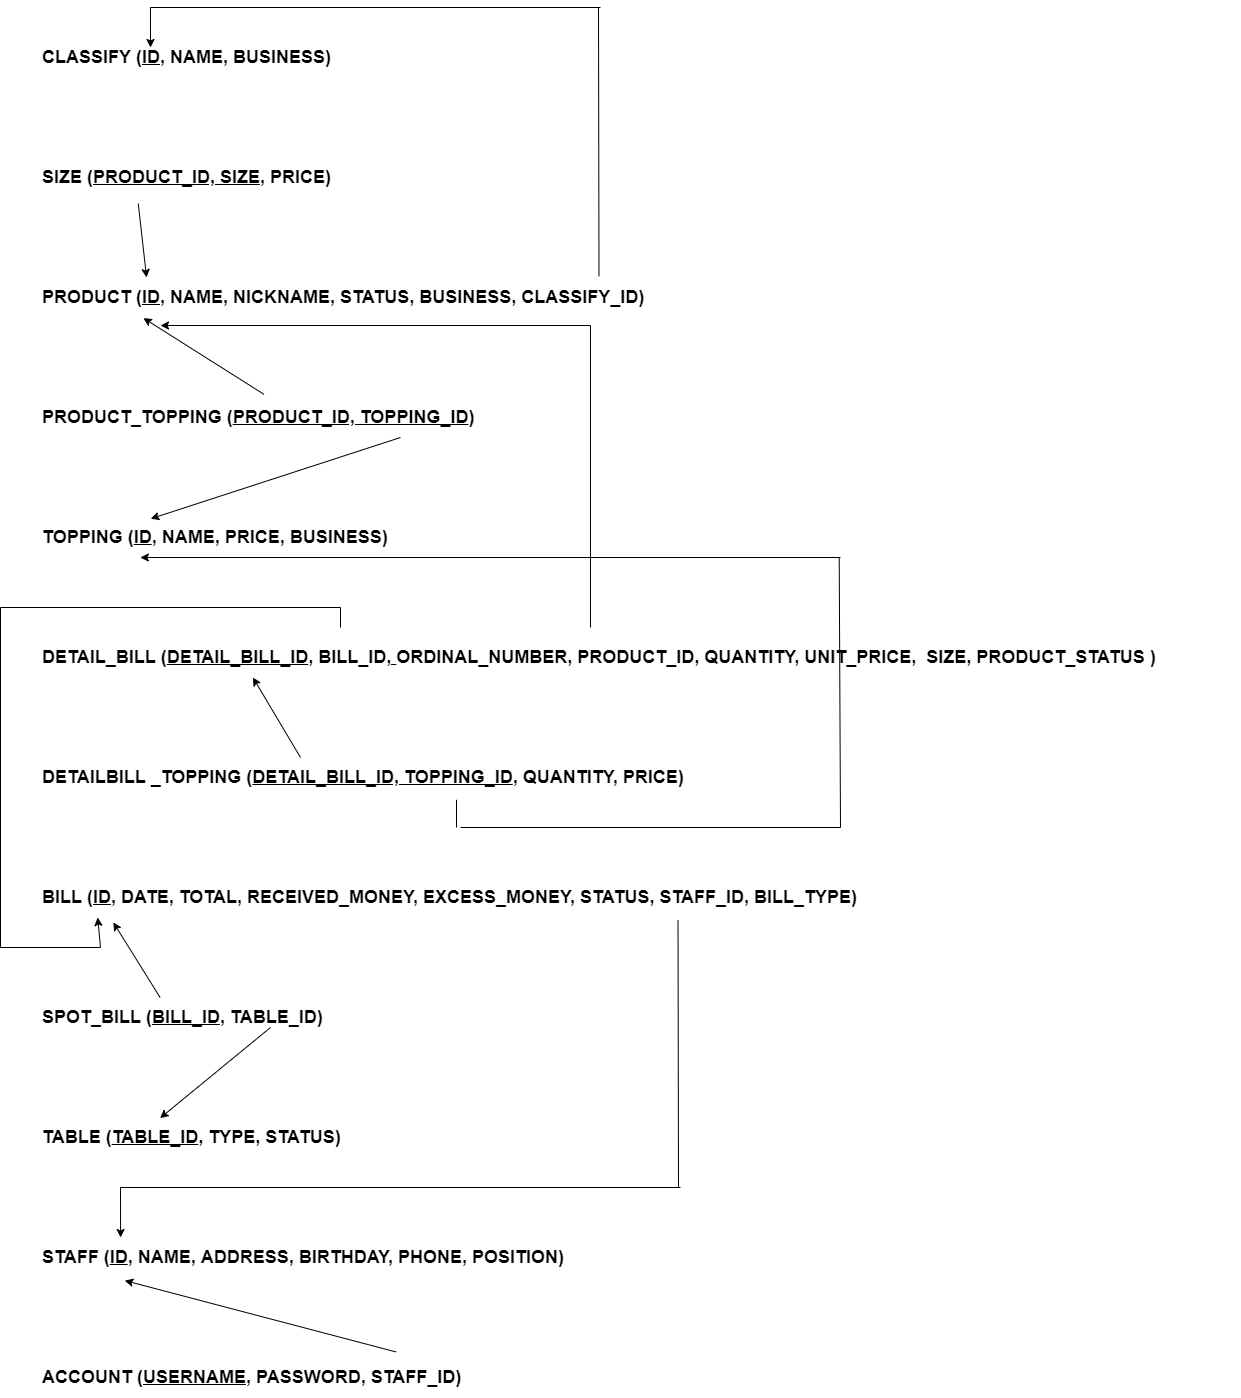

The diagram above was exported from draw.io. Its source (the exported page's mxGraphModel, read from the mxfile embedded in the PNG):
<mxGraphModel dx="1888" dy="641" grid="1" gridSize="10" guides="1" tooltips="1" connect="1" arrows="1" fold="1" page="1" pageScale="1" pageWidth="850" pageHeight="1100" math="0" shadow="0">
  <root>
    <mxCell id="0" />
    <mxCell id="1" parent="0" />
    <mxCell id="aRT50LWoGQeh7JBk3BLM-271" value="&lt;font style=&quot;font-size: 18px&quot;&gt;CLASSIFY (&lt;u&gt;ID&lt;/u&gt;, NAME, BUSINESS)&lt;/font&gt;" style="text;html=1;strokeColor=none;fillColor=none;align=left;verticalAlign=middle;whiteSpace=wrap;rounded=0;fontStyle=1" vertex="1" parent="1">
      <mxGeometry y="1130" width="430" height="40" as="geometry" />
    </mxCell>
    <mxCell id="aRT50LWoGQeh7JBk3BLM-272" value="&lt;span style=&quot;font-size: 18px&quot;&gt;PRODUCT (&lt;u&gt;ID&lt;/u&gt;, NAME, NICKNAME, STATUS, BUSINESS, CLASSIFY_ID)&lt;/span&gt;" style="text;html=1;strokeColor=none;fillColor=none;align=left;verticalAlign=middle;whiteSpace=wrap;rounded=0;fontStyle=1" vertex="1" parent="1">
      <mxGeometry y="1370" width="1040" height="40" as="geometry" />
    </mxCell>
    <mxCell id="aRT50LWoGQeh7JBk3BLM-273" value="&lt;span style=&quot;font-size: 18px&quot;&gt;SIZE (&lt;u&gt;PRODUCT_ID, SIZE&lt;/u&gt;, PRICE)&lt;/span&gt;" style="text;html=1;strokeColor=none;fillColor=none;align=left;verticalAlign=middle;whiteSpace=wrap;rounded=0;fontStyle=1" vertex="1" parent="1">
      <mxGeometry y="1250" width="1040" height="40" as="geometry" />
    </mxCell>
    <mxCell id="aRT50LWoGQeh7JBk3BLM-274" value="&lt;span style=&quot;font-size: 18px&quot;&gt;TOPPING (&lt;u&gt;ID&lt;/u&gt;, NAME, PRICE, BUSINESS)&lt;/span&gt;" style="text;html=1;strokeColor=none;fillColor=none;align=left;verticalAlign=middle;whiteSpace=wrap;rounded=0;fontStyle=1" vertex="1" parent="1">
      <mxGeometry y="1610" width="1040" height="40" as="geometry" />
    </mxCell>
    <mxCell id="aRT50LWoGQeh7JBk3BLM-275" value="&lt;span style=&quot;font-size: 18px&quot;&gt;PRODUCT_TOPPING (&lt;u&gt;PRODUCT_ID, TOPPING_ID&lt;/u&gt;)&lt;/span&gt;" style="text;html=1;strokeColor=none;fillColor=none;align=left;verticalAlign=middle;whiteSpace=wrap;rounded=0;fontStyle=1" vertex="1" parent="1">
      <mxGeometry y="1490" width="1040" height="40" as="geometry" />
    </mxCell>
    <mxCell id="aRT50LWoGQeh7JBk3BLM-276" value="&lt;span style=&quot;font-size: 18px&quot;&gt;DETAIL_BILL (&lt;u&gt;DETAIL_BILL_ID&lt;/u&gt;, BILL_ID&lt;u&gt;,&amp;nbsp;&lt;/u&gt;&lt;/span&gt;&lt;span style=&quot;font-size: 18px&quot;&gt;ORDINAL_NUMBER&lt;/span&gt;&lt;span style=&quot;font-size: 18px&quot;&gt;, PRODUCT_ID, QUANTITY, UNIT_PRICE,&amp;nbsp; SIZE, PRODUCT_STATUS )&lt;/span&gt;" style="text;html=1;strokeColor=none;fillColor=none;align=left;verticalAlign=middle;whiteSpace=wrap;rounded=0;fontStyle=1" vertex="1" parent="1">
      <mxGeometry y="1730" width="1200" height="40" as="geometry" />
    </mxCell>
    <mxCell id="aRT50LWoGQeh7JBk3BLM-277" value="&lt;span style=&quot;font-size: 18px&quot;&gt;DETAILBILL _TOPPING (&lt;u&gt;DETAIL_BILL_ID,&amp;nbsp;TOPPING_ID&lt;/u&gt;, QUANTITY, PRICE)&lt;/span&gt;" style="text;html=1;strokeColor=none;fillColor=none;align=left;verticalAlign=middle;whiteSpace=wrap;rounded=0;fontStyle=1" vertex="1" parent="1">
      <mxGeometry y="1850" width="1040" height="40" as="geometry" />
    </mxCell>
    <mxCell id="aRT50LWoGQeh7JBk3BLM-278" value="&lt;span style=&quot;font-size: 18px&quot;&gt;BILL (&lt;u&gt;ID&lt;/u&gt;, DATE, TOTAL, RECEIVED_MONEY, EXCESS_MONEY, STATUS, STAFF_ID, BILL_TYPE)&lt;/span&gt;&lt;span style=&quot;color: rgba(0 , 0 , 0 , 0) ; font-family: monospace ; font-size: 0px&quot;&gt;%3CmxGraphModel%3E%3Croot%3E%3CmxCell%20id%3D%220%22%2F%3E%3CmxCell%20id%3D%221%22%20parent%3D%220%22%2F%3E%3CmxCell%20id%3D%222%22%20value%3D%22%26lt%3Bspan%20style%3D%26quot%3Bfont-size%3A%2018px%26quot%3B%26gt%3BDETAILBILL%20_TOPPING%20(BILL_ID%2C%20ORDINAL_NUMBER%2C%20TOPPING_ID)%26lt%3B%2Fspan%26gt%3B%22%20style%3D%22text%3Bhtml%3D1%3BstrokeColor%3Dnone%3BfillColor%3Dnone%3Balign%3Dleft%3BverticalAlign%3Dmiddle%3BwhiteSpace%3Dwrap%3Brounded%3D0%3B%22%20vertex%3D%221%22%20parent%3D%221%22%3E%3CmxGeometry%20y%3D%221850%22%20width%3D%221040%22%20height%3D%2240%22%20as%3D%22geometry%22%2F%3E%3C%2FmxCell%3E%3C%2Froot%3E%3C%2FmxGraphModel%3E&lt;/span&gt;" style="text;html=1;strokeColor=none;fillColor=none;align=left;verticalAlign=middle;whiteSpace=wrap;rounded=0;fontStyle=1" vertex="1" parent="1">
      <mxGeometry y="1970" width="1040" height="40" as="geometry" />
    </mxCell>
    <mxCell id="aRT50LWoGQeh7JBk3BLM-279" value="&lt;span style=&quot;font-size: 18px&quot;&gt;SPOT_BILL (&lt;u&gt;BILL_ID&lt;/u&gt;, TABLE_ID)&lt;/span&gt;" style="text;html=1;strokeColor=none;fillColor=none;align=left;verticalAlign=middle;whiteSpace=wrap;rounded=0;fontStyle=1" vertex="1" parent="1">
      <mxGeometry y="2090" width="1040" height="40" as="geometry" />
    </mxCell>
    <mxCell id="aRT50LWoGQeh7JBk3BLM-280" value="&lt;span style=&quot;font-size: 18px&quot;&gt;TABLE (&lt;u&gt;TABLE_ID&lt;/u&gt;, TYPE, STATUS)&lt;/span&gt;" style="text;html=1;strokeColor=none;fillColor=none;align=left;verticalAlign=middle;whiteSpace=wrap;rounded=0;fontStyle=1" vertex="1" parent="1">
      <mxGeometry y="2210" width="1040" height="40" as="geometry" />
    </mxCell>
    <mxCell id="aRT50LWoGQeh7JBk3BLM-281" value="&lt;span style=&quot;font-size: 18px&quot;&gt;STAFF (&lt;u&gt;ID&lt;/u&gt;, NAME, ADDRESS, BIRTHDAY, PHONE, POSITION)&lt;/span&gt;" style="text;html=1;strokeColor=none;fillColor=none;align=left;verticalAlign=middle;whiteSpace=wrap;rounded=0;fontStyle=1" vertex="1" parent="1">
      <mxGeometry y="2330" width="1040" height="40" as="geometry" />
    </mxCell>
    <mxCell id="aRT50LWoGQeh7JBk3BLM-282" value="&lt;span style=&quot;font-size: 18px&quot;&gt;ACCOUNT (&lt;u&gt;USERNAME&lt;/u&gt;, PASSWORD, STAFF_ID)&lt;/span&gt;" style="text;html=1;strokeColor=none;fillColor=none;align=left;verticalAlign=middle;whiteSpace=wrap;rounded=0;fontStyle=1" vertex="1" parent="1">
      <mxGeometry y="2450" width="1040" height="40" as="geometry" />
    </mxCell>
    <mxCell id="aRT50LWoGQeh7JBk3BLM-283" value="" style="endArrow=none;html=1;rounded=0;fontSize=18;exitX=0.537;exitY=-0.031;exitDx=0;exitDy=0;exitPerimeter=0;" edge="1" parent="1" source="aRT50LWoGQeh7JBk3BLM-272">
      <mxGeometry width="50" height="50" relative="1" as="geometry">
        <mxPoint x="310" y="1170" as="sourcePoint" />
        <mxPoint x="558" y="1100" as="targetPoint" />
      </mxGeometry>
    </mxCell>
    <mxCell id="aRT50LWoGQeh7JBk3BLM-284" value="" style="endArrow=none;html=1;rounded=0;fontSize=18;" edge="1" parent="1">
      <mxGeometry width="50" height="50" relative="1" as="geometry">
        <mxPoint x="110" y="1100" as="sourcePoint" />
        <mxPoint x="560" y="1100" as="targetPoint" />
      </mxGeometry>
    </mxCell>
    <mxCell id="aRT50LWoGQeh7JBk3BLM-285" value="" style="endArrow=classic;html=1;rounded=0;fontSize=18;" edge="1" parent="1">
      <mxGeometry width="50" height="50" relative="1" as="geometry">
        <mxPoint x="110" y="1100" as="sourcePoint" />
        <mxPoint x="110" y="1140" as="targetPoint" />
      </mxGeometry>
    </mxCell>
    <mxCell id="aRT50LWoGQeh7JBk3BLM-286" value="" style="endArrow=classic;html=1;rounded=0;fontSize=18;exitX=0.094;exitY=1.154;exitDx=0;exitDy=0;exitPerimeter=0;entryX=0.102;entryY=0;entryDx=0;entryDy=0;entryPerimeter=0;" edge="1" parent="1" source="aRT50LWoGQeh7JBk3BLM-273" target="aRT50LWoGQeh7JBk3BLM-272">
      <mxGeometry width="50" height="50" relative="1" as="geometry">
        <mxPoint x="310" y="1320" as="sourcePoint" />
        <mxPoint x="240" y="1320" as="targetPoint" />
      </mxGeometry>
    </mxCell>
    <mxCell id="aRT50LWoGQeh7JBk3BLM-287" value="" style="endArrow=classic;html=1;rounded=0;fontSize=18;entryX=0.099;entryY=1.015;entryDx=0;entryDy=0;entryPerimeter=0;exitX=0.215;exitY=-0.077;exitDx=0;exitDy=0;exitPerimeter=0;" edge="1" parent="1" source="aRT50LWoGQeh7JBk3BLM-275" target="aRT50LWoGQeh7JBk3BLM-272">
      <mxGeometry width="50" height="50" relative="1" as="geometry">
        <mxPoint x="60" y="1460" as="sourcePoint" />
        <mxPoint x="360" y="1270" as="targetPoint" />
      </mxGeometry>
    </mxCell>
    <mxCell id="aRT50LWoGQeh7JBk3BLM-288" value="" style="endArrow=classic;html=1;rounded=0;fontSize=18;entryX=0.106;entryY=0.031;entryDx=0;entryDy=0;entryPerimeter=0;" edge="1" parent="1" target="aRT50LWoGQeh7JBk3BLM-274">
      <mxGeometry width="50" height="50" relative="1" as="geometry">
        <mxPoint x="360" y="1530" as="sourcePoint" />
        <mxPoint x="360" y="1430" as="targetPoint" />
      </mxGeometry>
    </mxCell>
    <mxCell id="aRT50LWoGQeh7JBk3BLM-289" value="" style="endArrow=none;html=1;rounded=0;fontSize=18;" edge="1" parent="1">
      <mxGeometry width="50" height="50" relative="1" as="geometry">
        <mxPoint x="550" y="1720" as="sourcePoint" />
        <mxPoint x="550" y="1418" as="targetPoint" />
      </mxGeometry>
    </mxCell>
    <mxCell id="aRT50LWoGQeh7JBk3BLM-290" value="" style="endArrow=classic;html=1;rounded=0;fontSize=18;" edge="1" parent="1">
      <mxGeometry width="50" height="50" relative="1" as="geometry">
        <mxPoint x="550" y="1418" as="sourcePoint" />
        <mxPoint x="120" y="1418" as="targetPoint" />
      </mxGeometry>
    </mxCell>
    <mxCell id="aRT50LWoGQeh7JBk3BLM-291" value="" style="endArrow=none;html=1;rounded=0;fontSize=18;" edge="1" parent="1">
      <mxGeometry width="50" height="50" relative="1" as="geometry">
        <mxPoint x="-40" y="1700" as="sourcePoint" />
        <mxPoint x="300" y="1700" as="targetPoint" />
      </mxGeometry>
    </mxCell>
    <mxCell id="aRT50LWoGQeh7JBk3BLM-292" value="" style="endArrow=none;html=1;rounded=0;fontSize=18;" edge="1" parent="1">
      <mxGeometry width="50" height="50" relative="1" as="geometry">
        <mxPoint x="-40" y="2040" as="sourcePoint" />
        <mxPoint x="-40" y="1700" as="targetPoint" />
      </mxGeometry>
    </mxCell>
    <mxCell id="aRT50LWoGQeh7JBk3BLM-293" value="" style="endArrow=none;html=1;rounded=0;fontSize=18;" edge="1" parent="1">
      <mxGeometry width="50" height="50" relative="1" as="geometry">
        <mxPoint x="-40" y="2040" as="sourcePoint" />
        <mxPoint x="60" y="2040" as="targetPoint" />
      </mxGeometry>
    </mxCell>
    <mxCell id="aRT50LWoGQeh7JBk3BLM-294" value="" style="endArrow=classic;html=1;rounded=0;fontSize=18;entryX=0.055;entryY=1;entryDx=0;entryDy=0;entryPerimeter=0;" edge="1" parent="1" target="aRT50LWoGQeh7JBk3BLM-278">
      <mxGeometry width="50" height="50" relative="1" as="geometry">
        <mxPoint x="60" y="2040" as="sourcePoint" />
        <mxPoint x="360" y="1890" as="targetPoint" />
      </mxGeometry>
    </mxCell>
    <mxCell id="aRT50LWoGQeh7JBk3BLM-295" value="" style="endArrow=classic;html=1;rounded=0;fontSize=18;exitX=0.115;exitY=0;exitDx=0;exitDy=0;exitPerimeter=0;entryX=0.07;entryY=1.123;entryDx=0;entryDy=0;entryPerimeter=0;" edge="1" parent="1" source="aRT50LWoGQeh7JBk3BLM-279" target="aRT50LWoGQeh7JBk3BLM-278">
      <mxGeometry width="50" height="50" relative="1" as="geometry">
        <mxPoint x="310" y="1940" as="sourcePoint" />
        <mxPoint x="360" y="1890" as="targetPoint" />
      </mxGeometry>
    </mxCell>
    <mxCell id="aRT50LWoGQeh7JBk3BLM-296" value="" style="endArrow=none;html=1;rounded=0;fontSize=18;" edge="1" parent="1">
      <mxGeometry width="50" height="50" relative="1" as="geometry">
        <mxPoint x="420" y="1920" as="sourcePoint" />
        <mxPoint x="800" y="1920" as="targetPoint" />
      </mxGeometry>
    </mxCell>
    <mxCell id="aRT50LWoGQeh7JBk3BLM-297" value="" style="endArrow=none;html=1;rounded=0;fontSize=18;entryX=0.768;entryY=1.015;entryDx=0;entryDy=0;entryPerimeter=0;" edge="1" parent="1" target="aRT50LWoGQeh7JBk3BLM-274">
      <mxGeometry width="50" height="50" relative="1" as="geometry">
        <mxPoint x="800" y="1920" as="sourcePoint" />
        <mxPoint x="800" y="1660" as="targetPoint" />
      </mxGeometry>
    </mxCell>
    <mxCell id="aRT50LWoGQeh7JBk3BLM-298" value="" style="endArrow=none;html=1;rounded=0;fontSize=18;entryX=0.4;entryY=1.057;entryDx=0;entryDy=0;entryPerimeter=0;" edge="1" parent="1" target="aRT50LWoGQeh7JBk3BLM-277">
      <mxGeometry width="50" height="50" relative="1" as="geometry">
        <mxPoint x="416" y="1920" as="sourcePoint" />
        <mxPoint x="360" y="1740" as="targetPoint" />
      </mxGeometry>
    </mxCell>
    <mxCell id="aRT50LWoGQeh7JBk3BLM-299" value="" style="endArrow=classic;html=1;rounded=0;fontSize=18;entryX=0.096;entryY=1;entryDx=0;entryDy=0;entryPerimeter=0;" edge="1" parent="1" target="aRT50LWoGQeh7JBk3BLM-274">
      <mxGeometry width="50" height="50" relative="1" as="geometry">
        <mxPoint x="800" y="1650" as="sourcePoint" />
        <mxPoint x="360" y="1740" as="targetPoint" />
      </mxGeometry>
    </mxCell>
    <mxCell id="aRT50LWoGQeh7JBk3BLM-300" value="" style="endArrow=classic;html=1;rounded=0;fontSize=18;entryX=0.115;entryY=0.015;entryDx=0;entryDy=0;entryPerimeter=0;" edge="1" parent="1" target="aRT50LWoGQeh7JBk3BLM-280">
      <mxGeometry width="50" height="50" relative="1" as="geometry">
        <mxPoint x="230" y="2120" as="sourcePoint" />
        <mxPoint x="360" y="2040" as="targetPoint" />
      </mxGeometry>
    </mxCell>
    <mxCell id="aRT50LWoGQeh7JBk3BLM-301" value="" style="endArrow=none;html=1;rounded=0;fontSize=18;entryX=0.613;entryY=1.062;entryDx=0;entryDy=0;entryPerimeter=0;" edge="1" parent="1" target="aRT50LWoGQeh7JBk3BLM-278">
      <mxGeometry width="50" height="50" relative="1" as="geometry">
        <mxPoint x="638" y="2280" as="sourcePoint" />
        <mxPoint x="630" y="2050" as="targetPoint" />
      </mxGeometry>
    </mxCell>
    <mxCell id="aRT50LWoGQeh7JBk3BLM-302" value="" style="endArrow=classic;html=1;rounded=0;fontSize=18;exitX=0.342;exitY=-0.138;exitDx=0;exitDy=0;exitPerimeter=0;entryX=0.081;entryY=1.077;entryDx=0;entryDy=0;entryPerimeter=0;" edge="1" parent="1" source="aRT50LWoGQeh7JBk3BLM-282" target="aRT50LWoGQeh7JBk3BLM-281">
      <mxGeometry width="50" height="50" relative="1" as="geometry">
        <mxPoint x="310" y="2250" as="sourcePoint" />
        <mxPoint x="360" y="2200" as="targetPoint" />
      </mxGeometry>
    </mxCell>
    <mxCell id="aRT50LWoGQeh7JBk3BLM-303" value="" style="endArrow=none;html=1;rounded=0;fontSize=18;" edge="1" parent="1">
      <mxGeometry width="50" height="50" relative="1" as="geometry">
        <mxPoint x="80" y="2280" as="sourcePoint" />
        <mxPoint x="640" y="2280" as="targetPoint" />
      </mxGeometry>
    </mxCell>
    <mxCell id="aRT50LWoGQeh7JBk3BLM-304" value="" style="endArrow=classic;html=1;rounded=0;fontSize=18;entryX=0.077;entryY=0;entryDx=0;entryDy=0;entryPerimeter=0;" edge="1" parent="1" target="aRT50LWoGQeh7JBk3BLM-281">
      <mxGeometry width="50" height="50" relative="1" as="geometry">
        <mxPoint x="80" y="2280" as="sourcePoint" />
        <mxPoint x="360" y="2200" as="targetPoint" />
      </mxGeometry>
    </mxCell>
    <mxCell id="aRT50LWoGQeh7JBk3BLM-305" value="" style="endArrow=classic;html=1;rounded=0;entryX=0.177;entryY=1;entryDx=0;entryDy=0;entryPerimeter=0;exitX=0.25;exitY=0;exitDx=0;exitDy=0;" edge="1" parent="1" source="aRT50LWoGQeh7JBk3BLM-277" target="aRT50LWoGQeh7JBk3BLM-276">
      <mxGeometry width="50" height="50" relative="1" as="geometry">
        <mxPoint x="360" y="1830" as="sourcePoint" />
        <mxPoint x="410" y="1780" as="targetPoint" />
      </mxGeometry>
    </mxCell>
    <mxCell id="aRT50LWoGQeh7JBk3BLM-306" value="" style="endArrow=none;html=1;rounded=0;" edge="1" parent="1">
      <mxGeometry width="50" height="50" relative="1" as="geometry">
        <mxPoint x="300" y="1720" as="sourcePoint" />
        <mxPoint x="300" y="1700" as="targetPoint" />
      </mxGeometry>
    </mxCell>
  </root>
</mxGraphModel>